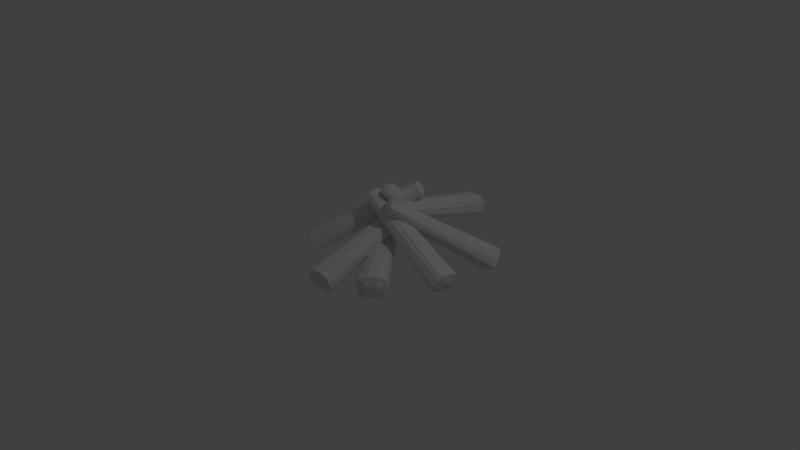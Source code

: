 # Source: Ability_test_campfire_.blend  (saved by Blender 2.77.0; exported with 4.5.12 LTS)
import bpy
from mathutils import Matrix  # noqa: F401  (used for matrix-valued properties, if any)

bpy.ops.wm.read_factory_settings(use_empty=True)
scene = bpy.context.scene
scene.name = 'Scene'

# ---- collections
col_collection_1 = bpy.data.collections.new('Collection 1'); scene.collection.children.link(col_collection_1)

# ---- materials (node trees are filled in below, after node groups)
mat_material = bpy.data.materials.new('Material')
mat_material.alpha_threshold = 0.0
mat_material.use_transparent_shadow = False
mat_material.roughness = 0.5
mat_material.line_color = (0.0, 0.0, 0.0, 1.0)

# ---- material node trees

# ---- world
world_world = bpy.data.worlds.new('World'); scene.world = world_world
world_world.color = (0.05088, 0.05088, 0.05088)
world_world.use_sun_shadow = False
world_world.sun_shadow_jitter_overblur = 0.0
world_world.cycles.sampling_method = 'MANUAL'

# ---- cameras
cam_camera = bpy.data.cameras.new('Camera')
cam_camera.clip_end = 100.0
cam_camera.lens = 35.0
cam_camera.sensor_width = 32.0
cam_camera.sensor_height = 18.0
cam_camera.ortho_scale = 7.314
cam_camera.dof.focus_distance = 0.0
cam_camera.dof.aperture_fstop = 128.0

# ---- lights
light_lamp = bpy.data.lights.new('Lamp', 'POINT')
light_lamp.transmission_factor = 0.0
light_lamp.cutoff_distance = 30.0
light_lamp.energy = 100.0
light_lamp.shadow_buffer_clip_start = 1.001
light_lamp.shadow_soft_size = 0.1
light_lamp.shadow_maximum_resolution = 0.006
light_lamp.use_absolute_resolution = True

# ---- meshes
me_cube_006 = bpy.data.meshes.new('Cube.006')
me_cube_006.from_pydata([(0.3946, 0.2796, 0.2655), (0.5326, -1.218, -0.2075), (0.2451, -1.235, -0.2067), (0.2009, 0.2675, 0.2664), (0.3983, 0.2393, 0.4132), (0.5567, -1.284, 0.04121), (0.2372, -1.3, 0.02835), (0.2024, 0.2282, 0.4097), (0.3469, 0.2825, 0.2444), (0.4661, -1.218, -0.2221), (0.3568, 0.23, 0.4379), (0.4813, -1.298, 0.07516), (0.2538, 0.2759, 0.2474), (0.3232, -1.228, -0.2175), (0.2637, 0.2234, 0.4409), (0.3384, -1.308, 0.07975), (0.4217, 0.2724, 0.298), (0.425, 0.2549, 0.3625), (0.5811, -1.233, -0.1398), (0.5862, -1.26, -0.04068), (0.2096, -1.259, -0.1278), (0.2147, -1.286, -0.02876), (0.1562, 0.2537, 0.3065), (0.1595, 0.2362, 0.371), (0.3478, 0.2991, 0.309), (0.3511, 0.2816, 0.3735), (0.4781, -1.31, -0.04862), (0.4731, -1.283, -0.1477), (0.2547, 0.2926, 0.312), (0.258, 0.2751, 0.3765), (0.3353, -1.32, -0.04403), (0.3302, -1.293, -0.1431), (0.2217, 0.3504, 0.06934), (-1.196, -0.3239, 0.2087), (-1.282, -0.09345, 0.3589), (0.1643, 0.5054, 0.1708), (0.2721, 0.2842, 0.1979), (-1.106, -0.4495, 0.416), (-1.206, -0.1875, 0.5707), (0.2126, 0.443, 0.2968), (0.2005, 0.3977, 0.07552), (-1.221, -0.2643, 0.2303), (0.268, 0.307, 0.2414), (-1.117, -0.4035, 0.4851), (0.1737, 0.4711, 0.1265), (-1.262, -0.1515, 0.3087), (0.2413, 0.3804, 0.2924), (-1.158, -0.2908, 0.5635), (0.2407, 0.3147, 0.08397), (0.2632, 0.2844, 0.1393), (-1.159, -0.3918, 0.2433), (-1.125, -0.4382, 0.3282), (-1.266, -0.09863, 0.447), (-1.231, -0.145, 0.5319), (0.1643, 0.5242, 0.2295), (0.1869, 0.494, 0.2848), (0.2496, 0.3854, 0.119), (0.2722, 0.3552, 0.1743), (-1.195, -0.3692, 0.3948), (-1.23, -0.3228, 0.3098), (0.2229, 0.4588, 0.17), (0.2454, 0.4286, 0.2253), (-1.236, -0.2565, 0.4731), (-1.271, -0.21, 0.3882), (0.4701, -0.02408, 0.08406), (-0.9982, 0.4992, -0.1498), (-0.8876, 0.7592, -0.2059), (0.5446, 0.1511, 0.04662), (0.4644, 0.009646, 0.2333), (-1.015, 0.5399, 0.1051), (-0.8912, 0.8254, 0.02887), (0.54, 0.1858, 0.1911), (0.489, 0.01373, 0.05341), (-0.9722, 0.5556, -0.1776), (0.4797, 0.05341, 0.25), (-0.9865, 0.6166, 0.1243), (0.5248, 0.09852, 0.03799), (-0.9173, 0.6859, -0.2013), (0.5155, 0.1382, 0.2346), (-0.9316, 0.7468, 0.1006), (0.4587, -0.04044, 0.1221), (0.4556, -0.02721, 0.1877), (-1.019, 0.4724, -0.07205), (-1.024, 0.4927, 0.0286), (-0.8761, 0.811, -0.1337), (-0.8809, 0.8313, -0.03301), (0.5607, 0.2016, 0.07811), (0.5576, 0.2148, 0.1436), (0.5169, 0.01304, 0.1141), (0.5138, 0.02627, 0.1796), (-1.021, 0.6095, 0.005131), (-1.016, 0.5892, -0.09552), (0.5526, 0.09784, 0.09867), (0.5495, 0.1111, 0.1642), (-0.9663, 0.7398, -0.01857), (-0.9616, 0.7194, -0.1192), (0.2061, 0.1366, 0.06993), (-0.4396, -1.226, 0.5292), (-0.6711, -1.078, 0.615), (0.05032, 0.2366, 0.128), (0.2716, 0.1583, 0.2067), (-0.315, -1.199, 0.7542), (-0.5781, -1.036, 0.8366), (0.1122, 0.2587, 0.2614), (0.1587, 0.1579, 0.06436), (-0.4994, -1.194, 0.5353), (0.2486, 0.1836, 0.242), (-0.3614, -1.154, 0.8082), (0.08495, 0.2063, 0.09464), (-0.6127, -1.12, 0.5818), (0.1748, 0.2321, 0.2723), (-0.4747, -1.08, 0.8547), (0.2418, 0.1278, 0.09225), (0.2717, 0.1364, 0.1515), (-0.3719, -1.24, 0.5781), (-0.3258, -1.227, 0.6691), (-0.6664, -1.047, 0.699), (-0.6204, -1.033, 0.79), (0.03124, 0.2661, 0.1787), (0.06119, 0.2747, 0.2379), (0.1985, 0.1932, 0.1046), (0.2284, 0.2018, 0.1639), (-0.4317, -1.206, 0.7196), (-0.4777, -1.219, 0.6286), (0.1247, 0.2417, 0.1349), (0.1547, 0.2503, 0.1941), (-0.545, -1.132, 0.7661), (-0.591, -1.145, 0.6751), (0.01032, -0.004812, 0.5118), (0.6493, -0.04202, -0.9286), (0.6925, -0.3245, -0.8929), (0.03977, -0.1951, 0.536), (0.1455, 0.02498, 0.5772), (0.8743, 0.02562, -0.8206), (0.9097, -0.2908, -0.7871), (0.1713, -0.1683, 0.5998), (-0.00201, -0.05545, 0.5082), (0.6457, -0.11, -0.927), (0.1744, -0.01151, 0.5934), (0.9166, -0.04249, -0.7962), (0.01448, -0.1464, 0.521), (0.671, -0.2497, -0.9073), (0.1909, -0.1024, 0.6061), (0.942, -0.1822, -0.7766), (0.0362, 0.02763, 0.523), (0.095, 0.04228, 0.5513), (0.7043, 0.01764, -0.9044), (0.7947, 0.04014, -0.8608), (0.7702, -0.3455, -0.8534), (0.8605, -0.323, -0.8098), (0.08325, -0.2319, 0.5594), (0.1421, -0.2173, 0.5878), (0.03429, -0.04125, 0.5624), (0.0931, -0.02661, 0.5908), (0.8335, -0.06995, -0.8845), (0.7432, -0.09245, -0.9281), (0.05078, -0.1322, 0.5752), (0.1096, -0.1175, 0.6036), (0.8589, -0.2096, -0.8649), (0.7685, -0.2321, -0.9085), (0.05806, -0.4817, -0.1085), (-0.4934, 0.9057, -0.6138), (-0.2552, 0.9326, -0.7736), (0.2187, -0.4634, -0.2158), (0.1294, -0.4165, 0.01036), (-0.388, 1.014, -0.4039), (-0.1302, 1.038, -0.5923), (0.2897, -0.4, -0.1016), (0.0869, -0.4866, -0.1517), (-0.4458, 0.9054, -0.6625), (0.1762, -0.4017, 0.00673), (-0.3086, 1.036, -0.4191), (0.1653, -0.4767, -0.2013), (-0.3253, 0.9206, -0.7386), (0.2547, -0.3918, -0.04281), (-0.1881, 1.051, -0.4952), (0.052, -0.4698, -0.06761), (0.08178, -0.4415, -0.01479), (-0.4994, 0.9313, -0.5333), (-0.4537, 0.9747, -0.4521), (-0.1862, 0.9708, -0.7311), (-0.1404, 1.014, -0.65), (0.2759, -0.4415, -0.209), (0.3057, -0.4132, -0.1562), (0.1229, -0.4919, -0.09575), (0.1527, -0.4636, -0.04293), (-0.3738, 1.026, -0.5244), (-0.4196, 0.9822, -0.6056), (0.2013, -0.482, -0.1453), (0.2311, -0.4537, -0.09247), (-0.2533, 1.041, -0.6005), (-0.2991, 0.9974, -0.6817), (-0.02562, -0.1383, 0.1724), (0.05342, 0.9244, -0.9889), (0.2906, 0.7911, -1.083), (0.1344, -0.228, 0.109), (0.05935, -0.05138, 0.2655), (0.1819, 1.079, -0.8263), (0.4373, 0.923, -0.9398), (0.2186, -0.1446, 0.1986), (0.001092, -0.1727, 0.1435), (0.09945, 0.8851, -1.02), (0.1083, -0.05645, 0.2671), (0.2642, 1.064, -0.8301), (0.07946, -0.2143, 0.1146), (0.2198, 0.8212, -1.064), (0.1867, -0.09803, 0.2383), (0.3845, 0.9998, -0.8744), (-0.02859, -0.1069, 0.2016), (0.007151, -0.06819, 0.2428), (0.05386, 0.9861, -0.9308), (0.1088, 1.046, -0.8675), (0.3668, 0.82, -1.046), (0.4217, 0.8796, -0.9828), (0.1951, -0.2256, 0.1192), (0.2308, -0.1869, 0.1604), (0.02892, -0.1617, 0.2032), (0.06466, -0.1229, 0.2444), (0.2061, 1.026, -0.9333), (0.1512, 0.9664, -0.9966), (0.1073, -0.2033, 0.1743), (0.143, -0.1645, 0.2155), (0.3265, 0.962, -0.9777), (0.2716, 0.9025, -1.041)], [], [(12, 13, 2, 3), (14, 7, 6, 15), (17, 4, 5, 19), (30, 15, 6, 21), (21, 6, 7, 23), (28, 12, 3, 22), (16, 0, 8, 24), (19, 5, 11, 26), (4, 10, 11, 5), (0, 1, 9, 8), (24, 8, 12, 28), (26, 11, 15, 30), (10, 14, 15, 11), (8, 9, 13, 12), (9, 27, 31, 13), (27, 26, 30, 31), (10, 25, 29, 14), (25, 24, 28, 29), (1, 18, 27, 9), (18, 19, 26, 27), (4, 17, 25, 10), (17, 16, 24, 25), (14, 29, 23, 7), (29, 28, 22, 23), (2, 20, 22, 3), (20, 21, 23, 22), (13, 31, 20, 2), (31, 30, 21, 20), (0, 16, 18, 1), (16, 17, 19, 18), (44, 45, 34, 35), (46, 39, 38, 47), (49, 36, 37, 51), (62, 47, 38, 53), (53, 38, 39, 55), (60, 44, 35, 54), (48, 32, 40, 56), (51, 37, 43, 58), (36, 42, 43, 37), (32, 33, 41, 40), (56, 40, 44, 60), (58, 43, 47, 62), (42, 46, 47, 43), (40, 41, 45, 44), (41, 59, 63, 45), (59, 58, 62, 63), (42, 57, 61, 46), (57, 56, 60, 61), (33, 50, 59, 41), (50, 51, 58, 59), (36, 49, 57, 42), (49, 48, 56, 57), (46, 61, 55, 39), (61, 60, 54, 55), (34, 52, 54, 35), (52, 53, 55, 54), (45, 63, 52, 34), (63, 62, 53, 52), (32, 48, 50, 33), (48, 49, 51, 50), (76, 77, 66, 67), (78, 71, 70, 79), (81, 68, 69, 83), (94, 79, 70, 85), (85, 70, 71, 87), (92, 76, 67, 86), (80, 64, 72, 88), (83, 69, 75, 90), (68, 74, 75, 69), (64, 65, 73, 72), (88, 72, 76, 92), (90, 75, 79, 94), (74, 78, 79, 75), (72, 73, 77, 76), (73, 91, 95, 77), (91, 90, 94, 95), (74, 89, 93, 78), (89, 88, 92, 93), (65, 82, 91, 73), (82, 83, 90, 91), (68, 81, 89, 74), (81, 80, 88, 89), (78, 93, 87, 71), (93, 92, 86, 87), (66, 84, 86, 67), (84, 85, 87, 86), (77, 95, 84, 66), (95, 94, 85, 84), (64, 80, 82, 65), (80, 81, 83, 82), (108, 109, 98, 99), (110, 103, 102, 111), (113, 100, 101, 115), (126, 111, 102, 117), (117, 102, 103, 119), (124, 108, 99, 118), (112, 96, 104, 120), (115, 101, 107, 122), (100, 106, 107, 101), (96, 97, 105, 104), (120, 104, 108, 124), (122, 107, 111, 126), (106, 110, 111, 107), (104, 105, 109, 108), (105, 123, 127, 109), (123, 122, 126, 127), (106, 121, 125, 110), (121, 120, 124, 125), (97, 114, 123, 105), (114, 115, 122, 123), (100, 113, 121, 106), (113, 112, 120, 121), (110, 125, 119, 103), (125, 124, 118, 119), (98, 116, 118, 99), (116, 117, 119, 118), (109, 127, 116, 98), (127, 126, 117, 116), (96, 112, 114, 97), (112, 113, 115, 114), (140, 141, 130, 131), (142, 135, 134, 143), (145, 132, 133, 147), (158, 143, 134, 149), (149, 134, 135, 151), (156, 140, 131, 150), (144, 128, 136, 152), (147, 133, 139, 154), (132, 138, 139, 133), (128, 129, 137, 136), (152, 136, 140, 156), (154, 139, 143, 158), (138, 142, 143, 139), (136, 137, 141, 140), (137, 155, 159, 141), (155, 154, 158, 159), (138, 153, 157, 142), (153, 152, 156, 157), (129, 146, 155, 137), (146, 147, 154, 155), (132, 145, 153, 138), (145, 144, 152, 153), (142, 157, 151, 135), (157, 156, 150, 151), (130, 148, 150, 131), (148, 149, 151, 150), (141, 159, 148, 130), (159, 158, 149, 148), (128, 144, 146, 129), (144, 145, 147, 146), (172, 173, 162, 163), (174, 167, 166, 175), (177, 164, 165, 179), (190, 175, 166, 181), (181, 166, 167, 183), (188, 172, 163, 182), (176, 160, 168, 184), (179, 165, 171, 186), (164, 170, 171, 165), (160, 161, 169, 168), (184, 168, 172, 188), (186, 171, 175, 190), (170, 174, 175, 171), (168, 169, 173, 172), (169, 187, 191, 173), (187, 186, 190, 191), (170, 185, 189, 174), (185, 184, 188, 189), (161, 178, 187, 169), (178, 179, 186, 187), (164, 177, 185, 170), (177, 176, 184, 185), (174, 189, 183, 167), (189, 188, 182, 183), (162, 180, 182, 163), (180, 181, 183, 182), (173, 191, 180, 162), (191, 190, 181, 180), (160, 176, 178, 161), (176, 177, 179, 178), (204, 205, 194, 195), (206, 199, 198, 207), (209, 196, 197, 211), (222, 207, 198, 213), (213, 198, 199, 215), (220, 204, 195, 214), (208, 192, 200, 216), (211, 197, 203, 218), (196, 202, 203, 197), (192, 193, 201, 200), (216, 200, 204, 220), (218, 203, 207, 222), (202, 206, 207, 203), (200, 201, 205, 204), (201, 219, 223, 205), (219, 218, 222, 223), (202, 217, 221, 206), (217, 216, 220, 221), (193, 210, 219, 201), (210, 211, 218, 219), (196, 209, 217, 202), (209, 208, 216, 217), (206, 221, 215, 199), (221, 220, 214, 215), (194, 212, 214, 195), (212, 213, 215, 214), (205, 223, 212, 194), (223, 222, 213, 212), (192, 208, 210, 193), (208, 209, 211, 210)])
me_cube_006.materials.append(mat_material)
me_cube_006.use_remesh_preserve_volume = False
me_cube_006.use_remesh_preserve_attributes = False
me_cube_006.use_mirror_vertex_groups = False
me_cube_006.update()

# ---- objects
ob_cube_006 = bpy.data.objects.new('Cube.006', me_cube_006)
ob_lamp = bpy.data.objects.new('Lamp', light_lamp)
ob_camera = bpy.data.objects.new('Camera', cam_camera)

# ---- transforms, parenting, visibility, modifiers, constraints
ob_cube_006.location = (0.04949, 0.399, 0.27)
ob_cube_006.rotation_euler = (0.4386, -0.5428, -2.796)
ob_cube_006.lock_rotations_4d = False
ob_cube_006.empty_display_type = 'ARROWS'
ob_cube_006.lineart.crease_threshold = 0.0
ob_lamp.location = (4.076, 1.005, 5.904)
ob_lamp.rotation_euler = (0.6503, 0.05522, 1.866)
ob_lamp.lock_rotations_4d = False
ob_lamp.empty_display_type = 'ARROWS'
ob_lamp.color = (0.0, 0.0, 0.0, 0.0)
ob_lamp.lineart.crease_threshold = 0.0
ob_camera.location = (7.481, -6.508, 5.344)
ob_camera.rotation_euler = (1.109, 0.01082, 0.8149)
ob_camera.lock_rotations_4d = False
ob_camera.empty_display_type = 'ARROWS'
ob_camera.color = (0.0, 0.0, 0.0, 0.0)
ob_camera.display_type = 'WIRE'
ob_camera.lineart.crease_threshold = 0.0

# ---- collection membership
col_collection_1.objects.link(ob_cube_006)
col_collection_1.objects.link(ob_lamp)
col_collection_1.objects.link(ob_camera)

# ---- scene / render settings (as saved in the file)
scene.camera = ob_camera
scene.frame_start = 1; scene.frame_end = 250; scene.frame_set(1)
scene.render.engine = 'BLENDER_EEVEE_NEXT'
scene.render.resolution_percentage = 50
scene.render.dither_intensity = 0.0
scene.cycles.use_denoising = False
scene.cycles.samples = 128
scene.cycles.sampling_pattern = 'TABULATED_SOBOL'
scene.cycles.light_sampling_threshold = 0.0
scene.cycles.use_adaptive_sampling = False
scene.cycles.use_light_tree = False
scene.cycles.blur_glossy = 0.0
scene.cycles.sample_clamp_indirect = 0.0
scene.view_settings.view_transform = 'Standard'
bpy.context.view_layer.update()
